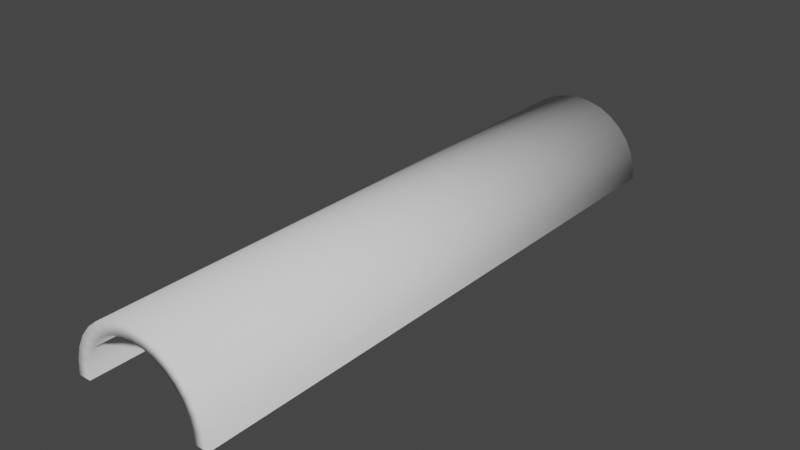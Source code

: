 # Source: Tunnel.blend  (saved by Blender 3.6.11; exported with 4.5.12 LTS)
import bpy
from mathutils import Matrix  # noqa: F401  (used for matrix-valued properties, if any)

bpy.ops.wm.read_factory_settings(use_empty=True)
scene = bpy.context.scene
scene.name = 'Scene'

# ---- collections
col_collection = bpy.data.collections.new('Collection'); scene.collection.children.link(col_collection)

# ---- world
world_world = bpy.data.worlds.new('World'); scene.world = world_world
world_world.use_nodes = True; world_world.node_tree.nodes.clear()
_N = world_world.node_tree.nodes; _L = world_world.node_tree.links
n0 = _N.new('ShaderNodeOutputWorld'); n0.name = 'World Output'; n0.location = (300, 300)
n1 = _N.new('ShaderNodeBackground'); n1.name = 'Background'; n1.location = (10, 300)
n1.inputs[0].default_value = (0.05088, 0.05088, 0.05088, 1.0)
_L.new(n1.outputs[0], n0.inputs[0])
n0.is_active_output = True
world_world.color = (0.05088, 0.05088, 0.05088)
world_world.use_sun_shadow = False
world_world.sun_shadow_jitter_overblur = 0.0

# ---- meshes
me_circle = bpy.data.meshes.new('Circle')
me_circle.from_pydata([(0.0, 1.0, 0.0), (-0.1951, 0.9808, 0.0), (-0.3827, 0.9239, 0.0), (-0.5556, 0.8315, 0.0), (-0.7071, 0.7071, 0.0), (-0.8315, 0.5556, 0.0), (-0.9239, 0.3827, 0.0), (-0.9808, 0.1951, 0.0), (-1.0, 0.0, 0.0), (1.0, 0.0, 0.0), (0.9808, 0.1951, 0.0), (0.9239, 0.3827, 0.0), (0.8315, 0.5556, 0.0), (0.7071, 0.7071, 0.0), (0.5556, 0.8315, 0.0), (0.3827, 0.9239, 0.0), (0.1951, 0.9808, 0.0), (0.0, 1.0, -8.031), (-0.1951, 0.9808, -8.031), (-0.3827, 0.9239, -8.031), (-0.5556, 0.8315, -8.031), (-0.7071, 0.7071, -8.031), (-0.8315, 0.5556, -8.031), (-0.9239, 0.3827, -8.031), (-0.9808, 0.1951, -8.031), (-1.0, -3.51e-07, -8.031), (1.0, -3.51e-07, -8.031), (0.9808, 0.1951, -8.031), (0.9239, 0.3827, -8.031), (0.8315, 0.5556, -8.031), (0.7071, 0.7071, -8.031), (0.5556, 0.8315, -8.031), (0.3827, 0.9239, -8.031), (0.1951, 0.9808, -8.031), (-0.1614, 0.8113, 7.545e-09), (0.0, 0.8272, 7.692e-09), (-0.3165, 0.7642, 7.14e-09), (-0.4596, 0.6878, 6.421e-09), (-0.5849, 0.5849, 5.394e-09), (-0.6878, 0.4596, 4.212e-09), (-0.7642, 0.3165, 2.902e-09), (-0.8113, 0.1614, 1.483e-09), (-0.8272, -8.237e-10, 2.455e-17), (0.8272, -8.237e-10, 2.455e-17), (0.8113, 0.1614, 1.483e-09), (0.7642, 0.3165, 2.902e-09), (0.6878, 0.4596, 4.212e-09), (0.5849, 0.5849, 5.394e-09), (0.4596, 0.6878, 6.421e-09), (0.3165, 0.7642, 7.14e-09), (0.1614, 0.8113, 7.545e-09), (-0.1614, 0.8113, -8.031), (0.0, 0.8272, -8.031), (-0.3165, 0.7642, -8.031), (-0.4596, 0.6878, -8.031), (-0.5849, 0.5849, -8.031), (-0.6878, 0.4596, -8.031), (-0.7642, 0.3165, -8.031), (-0.8113, 0.1614, -8.031), (-0.8272, -3.502e-07, -8.031), (0.8272, -3.502e-07, -8.031), (0.8113, 0.1614, -8.031), (0.7642, 0.3165, -8.031), (0.6878, 0.4596, -8.031), (0.5849, 0.5849, -8.031), (0.4596, 0.6878, -8.031), (0.3165, 0.7642, -8.031), (0.1614, 0.8113, -8.031)], [], [(4, 3, 20, 21), (16, 15, 32, 33), (5, 4, 21, 22), (0, 16, 33, 17), (6, 5, 22, 23), (7, 6, 23, 24), (8, 7, 24, 25), (10, 9, 26, 27), (11, 10, 27, 28), (12, 11, 28, 29), (1, 0, 17, 18), (13, 12, 29, 30), (2, 1, 18, 19), (14, 13, 30, 31), (3, 2, 19, 20), (15, 14, 31, 32), (38, 55, 54, 37), (50, 67, 66, 49), (39, 56, 55, 38), (35, 52, 67, 50), (40, 57, 56, 39), (41, 58, 57, 40), (42, 59, 58, 41), (44, 61, 60, 43), (45, 62, 61, 44), (46, 63, 62, 45), (34, 51, 52, 35), (47, 64, 63, 46), (36, 53, 51, 34), (48, 65, 64, 47), (37, 54, 53, 36), (49, 66, 65, 48), (33, 67, 52, 17), (22, 56, 57, 23), (23, 57, 58, 24), (24, 58, 59, 25), (10, 44, 43, 9), (11, 45, 44, 10), (12, 46, 45, 11), (1, 34, 35, 0), (13, 47, 46, 12), (2, 36, 34, 1), (14, 48, 47, 13), (3, 37, 36, 2), (15, 49, 48, 14), (4, 38, 37, 3), (26, 60, 61, 27), (16, 50, 49, 15), (5, 39, 38, 4), (27, 61, 62, 28), (0, 35, 50, 16), (6, 40, 39, 5), (28, 62, 63, 29), (17, 52, 51, 18), (7, 41, 40, 6), (29, 63, 64, 30), (18, 51, 53, 19), (8, 42, 41, 7), (30, 64, 65, 31), (19, 53, 54, 20), (31, 65, 66, 32), (20, 54, 55, 21), (32, 66, 67, 33), (21, 55, 56, 22)])
me_circle.polygons.foreach_set('use_smooth', [True] * 64)
_uv = me_circle.uv_layers.new(name='UVMap')
_uv.uv.foreach_set('vector', [0.0203, -4.684e-09, 0.04285, -5.083e-09, 0.04285, 1.0, 0.0203, 1.0, 0.1377, -4.684e-09, 0.158, -4.106e-09, 0.158, 1.0, 0.1377, 1.0, 2.227e-08, -4.106e-09, 0.0203, -4.684e-09, 0.0203, 1.0, 7.422e-09, 1.0, 0.1151, -5.083e-09, 0.1377, -4.684e-09, 0.1377, 1.0, 0.1151, 1.0, 0.5735, 1.249e-09, 0.5907, 1.025e-09, 0.5907, 1.0, 0.5735, 1.0, 0.5532, 1.425e-09, 0.5735, 1.249e-09, 0.5735, 1.0, 0.5532, 1.0, 0.5306, 1.547e-09, 0.5532, 1.425e-09, 0.5532, 1.0, 0.5306, 1.0, 0.4114, -1.577e-09, 0.4354, -1.517e-09, 0.4354, 1.0, 0.4114, 1.0, 0.387, -1.577e-09, 0.4114, -1.577e-09, 0.4114, 1.0, 0.387, 1.0, 0.3631, -1.517e-09, 0.387, -1.577e-09, 0.387, 1.0, 0.3631, 1.0, 0.0912, -5.286e-09, 0.1151, -5.083e-09, 0.1151, 1.0, 0.0912, 1.0, 0.3405, -1.398e-09, 0.3631, -1.517e-09, 0.3631, 1.0, 0.3405, 1.0, 0.06679, -5.286e-09, 0.0912, -5.286e-09, 0.0912, 1.0, 0.06679, 1.0, 0.3202, -1.225e-09, 0.3405, -1.398e-09, 0.3405, 1.0, 0.3202, 1.0, 0.04285, -5.083e-09, 0.06679, -5.286e-09, 0.06679, 1.0, 0.04285, 1.0, 0.158, -4.106e-09, 0.1753, -3.369e-09, 0.1753, 1.0, 0.158, 1.0, 0.3034, -4.545e-09, 0.3034, 1.0, 0.2848, 1.0, 0.2848, -5.003e-09, 0.2063, -4.813e-09, 0.2063, 1.0, 0.1895, 1.0, 0.1895, -4.284e-09, 0.3202, -3.92e-09, 0.3202, 1.0, 0.3034, 1.0, 0.3034, -4.545e-09, 0.225, -5.161e-09, 0.225, 1.0, 0.2063, 1.0, 0.2063, -4.813e-09, 0.605, 6.52e-10, 0.605, 1.0, 0.5907, 1.0, 0.5907, 3.072e-10, 0.6218, 9.715e-10, 0.6218, 1.0, 0.605, 1.0, 0.605, 6.52e-10, 0.6404, 1.255e-09, 0.6404, 1.0, 0.6218, 1.0, 0.6218, 9.715e-10, 0.4552, -1.515e-09, 0.4552, 1.0, 0.4354, 1.0, 0.4354, -1.279e-09, 0.4754, -1.692e-09, 0.4754, 1.0, 0.4552, 1.0, 0.4552, -1.515e-09, 0.4952, -1.804e-09, 0.4952, 1.0, 0.4754, 1.0, 0.4754, -1.692e-09, 0.2448, -5.311e-09, 0.2448, 1.0, 0.225, 1.0, 0.225, -5.161e-09, 0.5138, -1.851e-09, 0.5138, 1.0, 0.4952, 1.0, 0.4952, -1.804e-09, 0.265, -5.26e-09, 0.265, 1.0, 0.2448, 1.0, 0.2448, -5.311e-09, 0.5306, -1.833e-09, 0.5306, 1.0, 0.5138, 1.0, 0.5138, -1.851e-09, 0.2848, -5.003e-09, 0.2848, 1.0, 0.265, 1.0, 0.265, -5.26e-09, 0.1895, -4.284e-09, 0.1895, 1.0, 0.1753, 1.0, 0.1753, -3.586e-09, 0.7626, 0.1488, 0.7415, 0.1446, 0.7434, 0.1245, 0.765, 0.1245, 0.7096, 0.02099, 0.6977, 0.03888, 0.6799, 0.02936, 0.6881, 0.009479, 0.6881, 0.009479, 0.6799, 0.02936, 0.6605, 0.0235, 0.6647, 0.002393, 0.6647, 0.002393, 0.6605, 0.0235, 0.6404, 0.02152, 0.6404, 1.694e-09, 0.6647, 0.2514, 0.6605, 0.2725, 0.6404, 0.2706, 0.6404, 0.249, 0.6881, 0.2585, 0.6799, 0.2784, 0.6605, 0.2725, 0.6647, 0.2514, 0.7096, 0.27, 0.6977, 0.2879, 0.6799, 0.2784, 0.6881, 0.2585, 0.7626, 0.3979, 0.7415, 0.3937, 0.7434, 0.3736, 0.765, 0.3736, 0.7285, 0.2855, 0.7133, 0.3007, 0.6977, 0.2879, 0.7096, 0.27, 0.7555, 0.4212, 0.7356, 0.413, 0.7415, 0.3937, 0.7626, 0.3979, 0.744, 0.3044, 0.7261, 0.3163, 0.7133, 0.3007, 0.7285, 0.2855, 0.744, 0.4427, 0.7261, 0.4308, 0.7356, 0.413, 0.7555, 0.4212, 0.7555, 0.3259, 0.7356, 0.3342, 0.7261, 0.3163, 0.744, 0.3044, 0.7285, 0.4616, 0.7133, 0.4464, 0.7261, 0.4308, 0.744, 0.4427, 0.6404, 0.249, 0.6404, 0.2275, 0.6605, 0.2255, 0.6647, 0.2467, 0.7626, 0.3493, 0.7415, 0.3535, 0.7356, 0.3342, 0.7555, 0.3259, 0.7096, 0.4771, 0.6977, 0.4592, 0.7133, 0.4464, 0.7285, 0.4616, 0.6647, 0.2467, 0.6605, 0.2255, 0.6799, 0.2197, 0.6881, 0.2396, 0.765, 0.3736, 0.7434, 0.3736, 0.7415, 0.3535, 0.7626, 0.3493, 0.6881, 0.4886, 0.6799, 0.4687, 0.6977, 0.4592, 0.7096, 0.4771, 0.6881, 0.2396, 0.6799, 0.2197, 0.6977, 0.2102, 0.7096, 0.2281, 0.765, 0.1245, 0.7434, 0.1245, 0.7415, 0.1044, 0.7626, 0.1002, 0.6647, 0.4957, 0.6605, 0.4746, 0.6799, 0.4687, 0.6881, 0.4886, 0.7096, 0.2281, 0.6977, 0.2102, 0.7133, 0.1974, 0.7285, 0.2126, 0.7626, 0.1002, 0.7415, 0.1044, 0.7356, 0.08511, 0.7555, 0.07687, 0.6404, 0.4981, 0.6404, 0.4766, 0.6605, 0.4746, 0.6647, 0.4957, 0.7285, 0.2126, 0.7133, 0.1974, 0.7261, 0.1817, 0.744, 0.1937, 0.7555, 0.07687, 0.7356, 0.08511, 0.7261, 0.0673, 0.744, 0.05534, 0.744, 0.1937, 0.7261, 0.1817, 0.7356, 0.1639, 0.7555, 0.1722, 0.744, 0.05534, 0.7261, 0.0673, 0.7133, 0.05169, 0.7285, 0.03647, 0.7555, 0.1722, 0.7356, 0.1639, 0.7415, 0.1446, 0.7626, 0.1488, 0.7285, 0.03647, 0.7133, 0.05169, 0.6977, 0.03888, 0.7096, 0.02099])
me_circle.update()

# ---- objects
ob_circle = bpy.data.objects.new('Circle', me_circle)

# ---- transforms, parenting, visibility, modifiers, constraints
ob_circle.location = (0.0, -4.0, 0.0)
ob_circle.rotation_euler = (1.571, -0.0, 0.0)

# ---- collection membership
col_collection.objects.link(ob_circle)

# ---- scene / render settings (as saved in the file)
scene.frame_start = 1; scene.frame_end = 250; scene.frame_set(1)
scene.render.engine = 'BLENDER_EEVEE_NEXT'
scene.cycles.sampling_pattern = 'TABULATED_SOBOL'
scene.view_settings.view_transform = 'Filmic'
bpy.context.view_layer.update()

# ---- added for rendering (the .blend has no active camera and no usable light): camera, sun
cam_auto = bpy.data.cameras.new('AutoCamera')
cam_auto.lens = 50.0
cam_auto.sensor_width = 36.0
cam_auto.clip_end = 1000.0
ob_auto_camera = bpy.data.objects.new('AutoCamera', cam_auto)
scene.collection.objects.link(ob_auto_camera)
ob_auto_camera.location = (7.71281, -9.24005, 6.67025)
ob_auto_camera.rotation_euler = (1.09748, -7.21219e-08, 0.694738)
scene.camera = ob_auto_camera
light_auto_sun = bpy.data.lights.new('AutoSun', 'SUN')
light_auto_sun.energy = 3.0
light_auto_sun.angle = 0.0523599
ob_auto_sun = bpy.data.objects.new('AutoSun', light_auto_sun)
scene.collection.objects.link(ob_auto_sun)
ob_auto_sun.rotation_euler = (0.872665, 0.174533, 0.523599)
bpy.context.view_layer.update()
